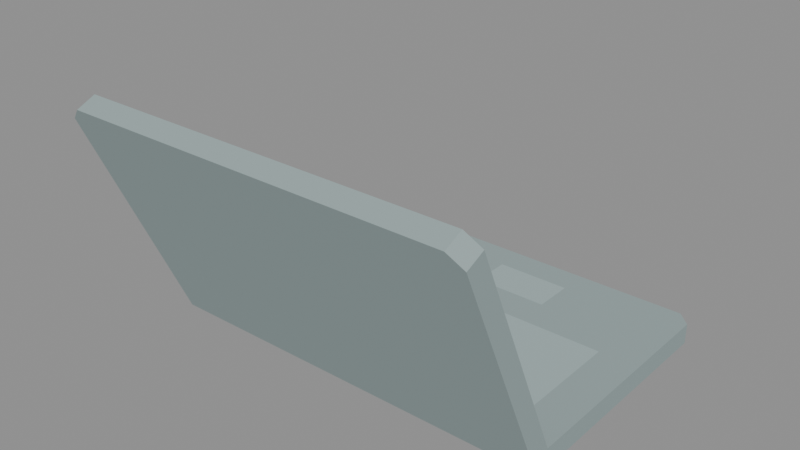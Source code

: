 # Source: laptop.blend  (saved by Blender 5.2.45; exported with 4.5.12 LTS)
import bpy
from mathutils import Matrix  # noqa: F401  (used for matrix-valued properties, if any)

bpy.ops.wm.read_factory_settings(use_empty=True)
scene = bpy.context.scene
scene.name = 'Scene'

# ---- materials (node trees are filled in below, after node groups)
mat_metaldark = bpy.data.materials.new('metalDark')
mat_metaldark.use_backface_culling = True
mat_metaldark.diffuse_color = (0.3059, 0.3882, 0.3882, 1.0)
mat_metal = bpy.data.materials.new('metal')
mat_metal.use_backface_culling = True
mat_metal.diffuse_color = (0.7406, 0.8229, 0.8396, 1.0)
mat_metalmedium = bpy.data.materials.new('metalMedium')
mat_metalmedium.use_backface_culling = True
mat_metalmedium.diffuse_color = (0.3686, 0.4667, 0.4667, 1.0)

# ---- material node trees
mat_metaldark.use_nodes = True; mat_metaldark.node_tree.nodes.clear()
_N = mat_metaldark.node_tree.nodes; _L = mat_metaldark.node_tree.links
n0 = _N.new('ShaderNodeBsdfPrincipled'); n0.name = 'Principled BSDF'; n0.location = (10, 300)
n0.inputs[0].default_value = (0.3059, 0.3882, 0.3882, 1.0)
n0.inputs[2].default_value = 1.0
n0.inputs[10].default_value = 0.005
n1 = _N.new('ShaderNodeOutputMaterial'); n1.name = 'Material Output'; n1.location = (300, 300)
_L.new(n0.outputs[0], n1.inputs[0])
n1.is_active_output = True
mat_metal.use_nodes = True; mat_metal.node_tree.nodes.clear()
_N = mat_metal.node_tree.nodes; _L = mat_metal.node_tree.links
n0 = _N.new('ShaderNodeBsdfPrincipled'); n0.name = 'Principled BSDF'; n0.location = (10, 300)
n0.inputs[0].default_value = (0.7406, 0.8229, 0.8396, 1.0)
n0.inputs[2].default_value = 1.0
n0.inputs[10].default_value = 0.005
n1 = _N.new('ShaderNodeOutputMaterial'); n1.name = 'Material Output'; n1.location = (300, 300)
_L.new(n0.outputs[0], n1.inputs[0])
n1.is_active_output = True
mat_metalmedium.use_nodes = True; mat_metalmedium.node_tree.nodes.clear()
_N = mat_metalmedium.node_tree.nodes; _L = mat_metalmedium.node_tree.links
n0 = _N.new('ShaderNodeBsdfPrincipled'); n0.name = 'Principled BSDF'; n0.location = (10, 300)
n0.inputs[0].default_value = (0.3686, 0.4667, 0.4667, 1.0)
n0.inputs[2].default_value = 1.0
n0.inputs[10].default_value = 0.005
n1 = _N.new('ShaderNodeOutputMaterial'); n1.name = 'Material Output'; n1.location = (300, 300)
_L.new(n0.outputs[0], n1.inputs[0])
n1.is_active_output = True

# ---- meshes
me_mesh_laptop = bpy.data.meshes.new('Mesh laptop')
me_mesh_laptop.from_pydata([(0.0, 0.3866, 0.0), (0.0, 0.02, 0.0), (0.6, 0.3866, 0.0), (0.02, 0.0, 0.0), (0.58, 0.0, 0.0), (0.6, 0.02, 0.0), (0.02, 0.0, 0.0), (0.0, 0.02, 0.0), (0.02, 0.0, 0.03), (0.0, 0.02, 0.03), (0.6, 0.02, 0.0), (0.58, 0.0, 0.0), (0.6, 0.02, 0.03), (0.58, 0.0, 0.03), (0.58, 0.0, 0.0), (0.02, 0.0, 0.0), (0.58, 0.0, 0.03), (0.02, 0.0, 0.03), (0.0, 0.5101, 0.3495), (0.0, 0.5374, 0.3372), (0.02, 0.5182, 0.3677), (0.02, 0.5456, 0.3555), (0.0, 0.3671, 0.03), (0.5597, 0.3836, 0.06679), (0.6, 0.3671, 0.03), (0.6, 0.5101, 0.3495), (0.5597, 0.5018, 0.331), (0.04031, 0.5018, 0.331), (0.04031, 0.3836, 0.06679), (0.0, 0.5101, 0.3495), (0.58, 0.5182, 0.3677), (0.02, 0.5182, 0.3677), (0.0, 0.02, 0.03), (0.0, 0.02, 0.0), (0.0, 0.3671, 0.03), (0.0, 0.3866, 0.0), (0.0, 0.5101, 0.3495), (0.0, 0.5374, 0.3372), (0.6, 0.5101, 0.3495), (0.58, 0.5182, 0.3677), (0.6, 0.5374, 0.3372), (0.58, 0.5456, 0.3555), (0.02, 0.5182, 0.3677), (0.02, 0.5456, 0.3555), (0.58, 0.5182, 0.3677), (0.58, 0.5456, 0.3555), (0.0, 0.3866, 0.0), (0.6, 0.3866, 0.0), (0.0, 0.5374, 0.3372), (0.6, 0.5374, 0.3372), (0.02, 0.5456, 0.3555), (0.58, 0.5456, 0.3555), (0.05832, 0.1551, 0.03), (0.1816, 0.04316, 0.03), (0.02, 0.0, 0.03), (0.58, 0.0, 0.03), (0.2916, 0.04316, 0.03), (0.2916, 0.1033, 0.03), (0.4032, 0.1551, 0.03), (0.4327, 0.1551, 0.03), (0.4032, 0.3144, 0.03), (0.5507, 0.1551, 0.03), (0.5507, 0.3144, 0.03), (0.05832, 0.3144, 0.03), (0.0, 0.3671, 0.03), (0.0, 0.02, 0.03), (0.6, 0.3671, 0.03), (0.4327, 0.3144, 0.03), (0.6, 0.02, 0.03), (0.1816, 0.1033, 0.03), (0.6, 0.02, 0.0), (0.6, 0.02, 0.03), (0.6, 0.3866, 0.0), (0.6, 0.3671, 0.03), (0.6, 0.5101, 0.3495), (0.6, 0.5374, 0.3372), (0.5597, 0.3836, 0.06679), (0.5597, 0.5018, 0.331), (0.04031, 0.5018, 0.331), (0.04031, 0.3836, 0.06679), (0.05832, 0.1551, 0.03), (0.1816, 0.04316, 0.03), (0.2916, 0.04316, 0.03), (0.2916, 0.1033, 0.03), (0.4032, 0.1551, 0.03), (0.4327, 0.1551, 0.03), (0.4032, 0.3144, 0.03), (0.5507, 0.1551, 0.03), (0.5507, 0.3144, 0.03), (0.05832, 0.3144, 0.03), (0.4327, 0.3144, 0.03), (0.1816, 0.1033, 0.03)], [], [(2, 1, 0), (1, 2, 3), (3, 2, 4), (4, 2, 5), (8, 7, 6), (7, 8, 9), (12, 11, 10), (11, 12, 13), (16, 15, 14), (15, 16, 17), (20, 19, 18), (19, 20, 21), (24, 23, 22), (23, 24, 25), (23, 25, 26), (26, 25, 27), (28, 22, 23), (22, 28, 29), (29, 28, 27), (29, 27, 25), (29, 25, 30), (29, 30, 31), (34, 33, 32), (33, 34, 35), (35, 34, 36), (35, 36, 37), (40, 39, 38), (39, 40, 41), (44, 43, 42), (43, 44, 45), (48, 47, 46), (47, 48, 49), (49, 48, 50), (49, 50, 51), (54, 53, 52), (53, 54, 55), (53, 55, 56), (56, 55, 57), (57, 55, 58), (58, 55, 59), (58, 59, 60), (59, 55, 61), (61, 55, 62), (63, 54, 52), (64, 54, 63), (54, 64, 65), (64, 63, 66), (66, 63, 60), (66, 62, 55), (66, 60, 67), (67, 60, 59), (66, 67, 62), (66, 55, 68), (58, 69, 57), (52, 69, 58), (69, 52, 53), (72, 71, 70), (71, 72, 73), (73, 72, 74), (74, 72, 75), (77, 79, 76), (79, 77, 78), (82, 91, 81), (91, 82, 83), (84, 89, 80), (89, 84, 86), (87, 90, 85), (90, 87, 88)])
me_mesh_laptop.polygons.foreach_set('use_smooth', [0, 0, 0, 0, 0, 0, 0, 1, 0, 0, 0, 0, 0, 0, 0, 0, 0, 0, 0, 0, 0, 0, 0, 0, 0, 0, 0, 1, 0, 0, 0, 0, 0, 0, 0, 0, 0, 0, 0, 0, 0, 0, 0, 0, 0, 0, 0, 0, 0, 0, 0, 0, 0, 0, 0, 0, 0, 0, 0, 0, 0, 0, 0, 0, 0, 0, 0, 0])
me_mesh_laptop.polygons.foreach_set('material_index', [0, 0, 0, 0, 0, 0, 0, 0, 0, 0, 0, 0, 0, 0, 0, 0, 0, 0, 0, 0, 0, 0, 0, 0, 0, 0, 0, 0, 0, 0, 0, 0, 0, 0, 0, 0, 0, 0, 0, 0, 0, 0, 0, 0, 0, 0, 0, 0, 0, 0, 0, 0, 0, 0, 0, 0, 0, 0, 0, 0, 1, 1, 2, 2, 2, 2, 2, 2])
_uv = me_mesh_laptop.uv_layers.new(name='UVMap')
_uv.uv.foreach_set('vector', [-23.62, 15.22, 0.0, 0.7874, 0.0, 15.22, 0.0, 0.7874, -23.62, 15.22, -0.7874, 0.0, -0.7874, 0.0, -23.62, 15.22, -22.83, 0.0, -22.83, 0.0, -23.62, 15.22, -23.62, 0.7874, 0.5568, 1.181, -0.5568, 0.0, 0.5568, 0.0, -0.5568, 0.0, 0.5568, 1.181, -0.5568, 1.181, 17.26, 1.181, 16.15, 0.0, 17.26, 0.0, 16.15, 0.0, 17.26, 1.181, 16.15, 1.181, 22.83, 1.181, 0.7874, 0.0, 22.83, 0.0, 0.7874, 0.0, 22.83, 1.181, 0.7874, 1.181, -19.19, 6.551, -19.59, 4.978, -18.59, 5.609, -19.59, 4.978, -19.19, 6.551, -20.18, 5.919, 23.62, 6.98, 22.04, 8.567, 7.406e-17, 6.98, 22.04, 8.567, 23.62, 6.98, 23.62, 20.76, 22.04, 8.567, 23.62, 20.76, 22.04, 19.96, 22.04, 19.96, 23.62, 20.76, 1.587, 19.96, 1.587, 8.567, 7.406e-17, 6.98, 22.04, 8.567, 7.406e-17, 6.98, 1.587, 8.567, 1.029e-16, 20.76, 1.029e-16, 20.76, 1.587, 8.567, 1.587, 19.96, 1.029e-16, 20.76, 1.587, 19.96, 23.62, 20.76, 1.029e-16, 20.76, 23.62, 20.76, 22.83, 21.55, 1.029e-16, 20.76, 22.83, 21.55, 0.7874, 21.55, -14.45, 1.181, -0.7874, 0.0, -0.7874, 1.181, -0.7874, 0.0, -14.45, 1.181, -15.22, 0.0, -15.22, 0.0, -14.45, 1.181, -20.08, 13.76, -15.22, 0.0, -20.08, 13.76, -21.16, 13.28, 10.66, -9.138, 10.26, -7.565, 9.661, -8.506, 10.26, -7.565, 10.66, -9.138, 11.25, -8.197, -22.83, -12.71, -0.7874, -13.89, -0.7874, -12.71, -0.7874, -13.89, -22.83, -12.71, -22.83, -13.89, 1.46e-17, 20.76, -23.62, 6.215, 1.05e-17, 6.215, -23.62, 6.215, 1.46e-17, 20.76, -23.62, 20.76, -23.62, 20.76, 1.46e-17, 20.76, -0.7874, 21.55, -23.62, 20.76, -0.7874, 21.55, -22.83, 21.55, 0.7874, 0.0, 7.148, 1.699, 2.296, 6.108, 7.148, 1.699, 0.7874, 0.0, 22.83, 0.0, 7.148, 1.699, 22.83, 0.0, 11.48, 1.699, 11.48, 1.699, 22.83, 0.0, 11.48, 4.068, 11.48, 4.068, 22.83, 0.0, 15.87, 6.108, 15.87, 6.108, 22.83, 0.0, 17.04, 6.108, 15.87, 6.108, 17.04, 6.108, 15.87, 12.38, 17.04, 6.108, 22.83, 0.0, 21.68, 6.108, 21.68, 6.108, 22.83, 0.0, 21.68, 12.38, 2.296, 12.38, 0.7874, 0.0, 2.296, 6.108, 1.15e-17, 14.45, 0.7874, 0.0, 2.296, 12.38, 0.7874, 0.0, 1.15e-17, 14.45, 1.15e-17, 0.7874, 1.15e-17, 14.45, 2.296, 12.38, 23.62, 14.45, 23.62, 14.45, 2.296, 12.38, 15.87, 12.38, 23.62, 14.45, 21.68, 12.38, 22.83, 0.0, 23.62, 14.45, 15.87, 12.38, 17.04, 12.38, 17.04, 12.38, 15.87, 12.38, 17.04, 6.108, 23.62, 14.45, 17.04, 12.38, 21.68, 12.38, 23.62, 14.45, 22.83, 0.0, 23.62, 0.7874, 15.87, 6.108, 7.148, 4.068, 11.48, 4.068, 2.296, 6.108, 7.148, 4.068, 15.87, 6.108, 7.148, 4.068, 2.296, 6.108, 7.148, 1.699, 15.22, 0.0, 0.7874, 1.181, 0.7874, 0.0, 0.7874, 1.181, 15.22, 0.0, 14.45, 1.181, 14.45, 1.181, 15.22, 0.0, 20.08, 13.76, 20.08, 13.76, 15.22, 0.0, 21.16, 13.28, 22.04, 19.96, 1.587, 8.567, 22.04, 8.567, 1.587, 8.567, 22.04, 19.96, 1.587, 19.96, 11.48, 1.699, 7.148, 4.068, 7.148, 1.699, 7.148, 4.068, 11.48, 1.699, 11.48, 4.068, 15.87, 6.108, 2.296, 12.38, 2.296, 6.108, 2.296, 12.38, 15.87, 6.108, 15.87, 12.38, 21.68, 6.108, 17.04, 12.38, 17.04, 6.108, 17.04, 12.38, 21.68, 6.108, 21.68, 12.38])
me_mesh_laptop.materials.append(mat_metaldark)
me_mesh_laptop.materials.append(mat_metal)
me_mesh_laptop.materials.append(mat_metalmedium)
me_mesh_laptop.update()
me_mesh_laptop.normals_split_custom_set([tuple(v) for v in zip(*[iter([0.0, 0.0, -1.0, 0.0, 0.0, -1.0, 0.0, 0.0, -1.0, 0.0, 0.0, -1.0, 0.0, 0.0, -1.0, 0.0, 0.0, -1.0, 0.0, 0.0, -1.0, 0.0, 0.0, -1.0, 0.0, 0.0, -1.0, 0.0, 0.0, -1.0, 0.0, 0.0, -1.0, 0.0, 0.0, -1.0, -0.7071, -0.7071, 0.0, -0.7071, -0.7071, 0.0, -0.7071, -0.7071, 0.0, -0.7071, -0.7071, 0.0, -0.7071, -0.7071, 0.0, -0.7071, -0.7071, 0.0, 0.7071, -0.7071, 0.0, 0.7071, -0.7071, 0.0, 0.7071, -0.7071, 0.0, 0.7071, -0.7071, 0.0, 0.7071, -0.7071, 0.0, 0.7071, -0.7071, 0.0, 0.0, -1.0, 0.0, 0.0, -1.0, 0.0, 0.0, -1.0, 0.0, 0.0, -1.0, 0.0, 0.0, -1.0, 0.0, 0.0, -1.0, 0.0, -0.7071, 0.2887, 0.6455, -0.7071, 0.2887, 0.6455, -0.7071, 0.2887, 0.6455, -0.7071, 0.2887, 0.6455, -0.7071, 0.2887, 0.6455, -0.7071, 0.2887, 0.6455, 0.0, -0.9128, 0.4083, 0.0, -0.9128, 0.4083, 0.0, -0.9128, 0.4083, 2.641e-07, -0.9128, 0.4083, 2.641e-07, -0.9128, 0.4083, 2.641e-07, -0.9128, 0.4083, -7.186e-07, -0.9128, 0.4083, -7.186e-07, -0.9128, 0.4083, -7.186e-07, -0.9128, 0.4083, 0.0, -0.9128, 0.4083, 0.0, -0.9128, 0.4083, 0.0, -0.9128, 0.4083, 0.0, -0.9128, 0.4083, 0.0, -0.9128, 0.4083, 0.0, -0.9128, 0.4083, -2.641e-07, -0.9128, 0.4083, -2.641e-07, -0.9128, 0.4083, -2.641e-07, -0.9128, 0.4083, 6.388e-07, -0.9128, 0.4083, 6.388e-07, -0.9128, 0.4083, 6.388e-07, -0.9128, 0.4083, 0.0, -0.9128, 0.4083, 0.0, -0.9128, 0.4083, 0.0, -0.9128, 0.4083, 0.0, -0.9128, 0.4083, 0.0, -0.9128, 0.4083, 0.0, -0.9128, 0.4083, 0.0, -0.9128, 0.4083, 0.0, -0.9128, 0.4083, 0.0, -0.9128, 0.4083, -1.0, 0.0, 0.0, -1.0, 0.0, 0.0, -1.0, 0.0, 0.0, -1.0, 0.0, 0.0, -1.0, 0.0, 0.0, -1.0, 0.0, 0.0, -1.0, 0.0, 0.0, -1.0, 0.0, 0.0, -1.0, 0.0, 0.0, -1.0, 0.0, 0.0, -1.0, 0.0, 0.0, -1.0, 0.0, 0.0, 0.7071, 0.2887, 0.6455, 0.7071, 0.2887, 0.6455, 0.7071, 0.2887, 0.6455, 0.7071, 0.2887, 0.6455, 0.7071, 0.2887, 0.6455, 0.7071, 0.2887, 0.6455, 0.0, 0.4083, 0.9128, 0.0, 0.4083, 0.9128, 0.0, 0.4083, 0.9128, 0.0, 0.4083, 0.9128, 0.0, 0.4083, 0.9128, 0.0, 0.4083, 0.9128, 0.0, 0.9128, -0.4083, 0.0, 0.9128, -0.4083, 0.0, 0.9128, -0.4083, 0.0, 0.9128, -0.4083, 0.0, 0.9128, -0.4083, 0.0, 0.9128, -0.4083, 0.0, 0.9128, -0.4083, 0.0, 0.9128, -0.4083, 0.0, 0.9128, -0.4083, 0.0, 0.9128, -0.4083, 0.0, 0.9128, -0.4083, 0.0, 0.9128, -0.4083, 0.0, 0.0, 1.0, 0.0, 0.0, 1.0, 0.0, 0.0, 1.0, 0.0, 0.0, 1.0, 0.0, 0.0, 1.0, 0.0, 0.0, 1.0, 0.0, 0.0, 1.0, 0.0, 0.0, 1.0, 0.0, 0.0, 1.0, 0.0, 0.0, 1.0, 0.0, 0.0, 1.0, 0.0, 0.0, 1.0, 0.0, 0.0, 1.0, 0.0, 0.0, 1.0, 0.0, 0.0, 1.0, 0.0, 0.0, 1.0, 0.0, 0.0, 1.0, 0.0, 0.0, 1.0, 0.0, 0.0, 1.0, 0.0, 0.0, 1.0, 0.0, 0.0, 1.0, 0.0, 0.0, 1.0, 0.0, 0.0, 1.0, 0.0, 0.0, 1.0, 0.0, 0.0, 1.0, 0.0, 0.0, 1.0, 0.0, 0.0, 1.0, 1.526e-07, 0.0, 1.0, 1.526e-07, 0.0, 1.0, 1.526e-07, 0.0, 1.0, 0.0, 0.0, 1.0, 0.0, 0.0, 1.0, 0.0, 0.0, 1.0, -2.683e-07, 0.0, 1.0, -2.683e-07, 0.0, 1.0, -2.683e-07, 0.0, 1.0, 0.0, 0.0, 1.0, 0.0, 0.0, 1.0, 0.0, 0.0, 1.0, 0.0, 0.0, 1.0, 0.0, 0.0, 1.0, 0.0, 0.0, 1.0, 0.0, 0.0, 1.0, 0.0, 0.0, 1.0, 0.0, 0.0, 1.0, 0.0, 0.0, 1.0, 0.0, 0.0, 1.0, 0.0, 0.0, 1.0, 0.0, 0.0, 1.0, 0.0, 0.0, 1.0, 0.0, 0.0, 1.0, 0.0, 0.0, 1.0, 0.0, 0.0, 1.0, 0.0, 0.0, 1.0, 2.348e-07, 0.0, 1.0, 2.348e-07, 0.0, 1.0, 2.348e-07, 0.0, 1.0, 0.0, 0.0, 1.0, 0.0, 0.0, 1.0, 0.0, 0.0, 1.0, 0.0, 0.0, 1.0, 0.0, 0.0, 1.0, 0.0, 0.0, 1.0, 0.0, 0.0, 1.0, 0.0, 0.0, 1.0, 0.0, 0.0, 1.0, 1.0, 0.0, 0.0, 1.0, 0.0, 0.0, 1.0, 0.0, 0.0, 1.0, 0.0, 0.0, 1.0, 0.0, 0.0, 1.0, 0.0, 0.0, 1.0, 2.838e-06, 0.0, 1.0, 2.838e-06, 0.0, 1.0, 2.838e-06, 0.0, 1.0, -2.689e-06, 0.0, 1.0, -2.689e-06, 0.0, 1.0, -2.689e-06, 0.0, 0.0, -0.9128, 0.4083, 0.0, -0.9128, 0.4083, 0.0, -0.9128, 0.4083, 0.0, -0.9128, 0.4083, 0.0, -0.9128, 0.4083, 0.0, -0.9128, 0.4083, 0.0, 0.0, 1.0, 0.0, 0.0, 1.0, 0.0, 0.0, 1.0, 0.0, 0.0, 1.0, 0.0, 0.0, 1.0, 0.0, 0.0, 1.0, 0.0, 0.0, 1.0, 0.0, 0.0, 1.0, 0.0, 0.0, 1.0, 0.0, 0.0, 1.0, 0.0, 0.0, 1.0, 0.0, 0.0, 1.0, 0.0, 0.0, 1.0, 0.0, 0.0, 1.0, 0.0, 0.0, 1.0, 0.0, 0.0, 1.0, 0.0, 0.0, 1.0, 0.0, 0.0, 1.0])] * 3)])

# ---- objects
ob_laptop_clone = bpy.data.objects.new('laptop(Clone)', me_mesh_laptop)
ob_laptop = bpy.data.objects.new('laptop', None)

# ---- transforms, parenting, visibility, modifiers, constraints
ob_laptop_clone.parent = ob_laptop
ob_laptop_clone.location = (-0.2937, -0.2671, 0.0)
ob_laptop_clone.rotation_mode = 'QUATERNION'
ob_laptop_clone.rotation_quaternion = (1.0, 0.0, 0.0, 0.0)
ob_laptop_clone.scale = (0.9789, 0.9789, 0.9789)
ob_laptop.location = (0.0, 0.0, 0.0)
ob_laptop.rotation_euler = (0.0, 0.0, 3.142)

# ---- collection membership
scene.collection.objects.link(ob_laptop_clone)
scene.collection.objects.link(ob_laptop)

# ---- scene / render settings (as saved in the file)
scene.frame_start = 1; scene.frame_end = 250; scene.frame_set(1)
scene.render.engine = 'BLENDER_EEVEE_NEXT'
scene.render.fps = 30
scene.render.bake_bias = 0.0
scene.render.bake_samples = 0
scene.render.compositor_device = 'GPU'
scene.eevee.use_volume_custom_range = False
scene.eevee.fast_gi_thickness_near = 0.1
scene.eevee.fast_gi_thickness_far = 0.0
scene.eevee.ray_tracing_options.screen_trace_thickness = 0.1
bpy.context.view_layer.update()

# ---- added for rendering (the .blend has no active camera and no usable light): camera, sun + grey world if the file has none
cam_auto = bpy.data.cameras.new('AutoCamera')
cam_auto.lens = 50.0
cam_auto.sensor_width = 36.0
cam_auto.clip_end = 1000.0
ob_auto_camera = bpy.data.objects.new('AutoCamera', cam_auto)
scene.collection.objects.link(ob_auto_camera)
ob_auto_camera.location = (0.806517, -0.967821, 0.825214)
ob_auto_camera.rotation_euler = (1.09748, -7.21219e-08, 0.694738)
scene.camera = ob_auto_camera
light_auto_sun = bpy.data.lights.new('AutoSun', 'SUN')
light_auto_sun.energy = 3.0
light_auto_sun.angle = 0.0523599
ob_auto_sun = bpy.data.objects.new('AutoSun', light_auto_sun)
scene.collection.objects.link(ob_auto_sun)
ob_auto_sun.rotation_euler = (0.872665, 0.174533, 0.523599)
if scene.world is None:
    world_auto = bpy.data.worlds.new('AutoWorld')
    world_auto.color = (0.3, 0.3, 0.3)
    scene.world = world_auto
bpy.context.view_layer.update()
